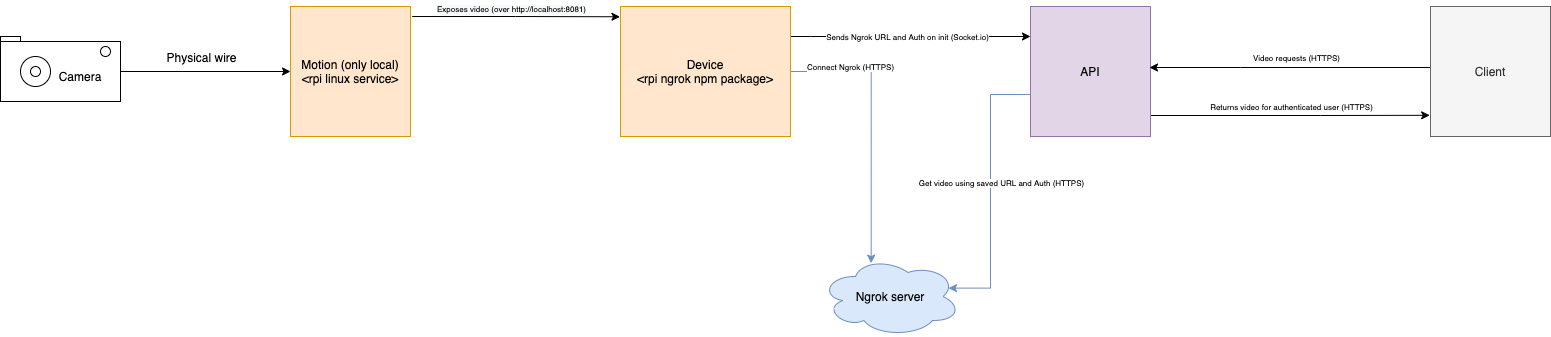

The diagram above was exported from draw.io. Its source (the exported page's mxGraphModel, read from the mxfile embedded in the PNG):
<mxGraphModel dx="2893" dy="1154" grid="1" gridSize="10" guides="1" tooltips="1" connect="1" arrows="1" fold="1" page="1" pageScale="1" pageWidth="827" pageHeight="1169" math="0" shadow="0">
  <root>
    <mxCell id="0" />
    <mxCell id="1" parent="0" />
    <mxCell id="iEl-axRR_oWZsWC3FNgz-15" style="edgeStyle=orthogonalEdgeStyle;rounded=0;orthogonalLoop=1;jettySize=auto;html=1;fontSize=12;entryX=-0.003;entryY=0.079;entryDx=0;entryDy=0;entryPerimeter=0;exitX=1.014;exitY=0.077;exitDx=0;exitDy=0;exitPerimeter=0;" parent="1" source="iEl-axRR_oWZsWC3FNgz-1" target="iEl-axRR_oWZsWC3FNgz-12" edge="1">
      <mxGeometry relative="1" as="geometry">
        <mxPoint x="348" y="340" as="targetPoint" />
        <Array as="points" />
      </mxGeometry>
    </mxCell>
    <mxCell id="iEl-axRR_oWZsWC3FNgz-16" value="&lt;span style=&quot;font-size: 8px ; background-color: rgb(248 , 249 , 250)&quot;&gt;Exposes video (over http://localhost:8081)&lt;/span&gt;" style="edgeLabel;html=1;align=center;verticalAlign=middle;resizable=0;points=[];fontSize=12;" parent="iEl-axRR_oWZsWC3FNgz-15" vertex="1" connectable="0">
      <mxGeometry x="-0.7472" y="2" relative="1" as="geometry">
        <mxPoint x="73" y="-8" as="offset" />
      </mxGeometry>
    </mxCell>
    <mxCell id="iEl-axRR_oWZsWC3FNgz-1" value="Motion (only local)&lt;br&gt;&amp;lt;rpi linux service&amp;gt;" style="rounded=0;whiteSpace=wrap;html=1;fillColor=#ffe6cc;strokeColor=#d79b00;" parent="1" vertex="1">
      <mxGeometry x="10" y="310" width="120" height="130" as="geometry" />
    </mxCell>
    <mxCell id="iEl-axRR_oWZsWC3FNgz-9" value="" style="group" parent="1" vertex="1" connectable="0">
      <mxGeometry x="-280" y="340" width="120" height="65" as="geometry" />
    </mxCell>
    <mxCell id="iEl-axRR_oWZsWC3FNgz-6" value="" style="rounded=0;whiteSpace=wrap;html=1;" parent="iEl-axRR_oWZsWC3FNgz-9" vertex="1">
      <mxGeometry width="20" height="10" as="geometry" />
    </mxCell>
    <mxCell id="iEl-axRR_oWZsWC3FNgz-2" value="" style="rounded=0;whiteSpace=wrap;html=1;" parent="iEl-axRR_oWZsWC3FNgz-9" vertex="1">
      <mxGeometry y="5" width="120" height="60" as="geometry" />
    </mxCell>
    <mxCell id="iEl-axRR_oWZsWC3FNgz-3" value="" style="ellipse;whiteSpace=wrap;html=1;aspect=fixed;" parent="iEl-axRR_oWZsWC3FNgz-9" vertex="1">
      <mxGeometry x="20" y="20" width="30" height="30" as="geometry" />
    </mxCell>
    <mxCell id="iEl-axRR_oWZsWC3FNgz-4" value="" style="ellipse;whiteSpace=wrap;html=1;aspect=fixed;" parent="iEl-axRR_oWZsWC3FNgz-9" vertex="1">
      <mxGeometry x="100" y="10" width="10" height="10" as="geometry" />
    </mxCell>
    <mxCell id="iEl-axRR_oWZsWC3FNgz-8" value="Camera" style="text;html=1;strokeColor=none;fillColor=none;align=center;verticalAlign=middle;whiteSpace=wrap;rounded=0;" parent="iEl-axRR_oWZsWC3FNgz-9" vertex="1">
      <mxGeometry x="60" y="30" width="40" height="20" as="geometry" />
    </mxCell>
    <mxCell id="iEl-axRR_oWZsWC3FNgz-10" value="" style="ellipse;whiteSpace=wrap;html=1;aspect=fixed;" parent="iEl-axRR_oWZsWC3FNgz-9" vertex="1">
      <mxGeometry x="30" y="30" width="10" height="10" as="geometry" />
    </mxCell>
    <mxCell id="iEl-axRR_oWZsWC3FNgz-23" style="edgeStyle=orthogonalEdgeStyle;rounded=0;orthogonalLoop=1;jettySize=auto;html=1;fontSize=12;" parent="1" source="iEl-axRR_oWZsWC3FNgz-12" target="iEl-axRR_oWZsWC3FNgz-13" edge="1">
      <mxGeometry relative="1" as="geometry">
        <Array as="points">
          <mxPoint x="530" y="340" />
          <mxPoint x="530" y="340" />
        </Array>
      </mxGeometry>
    </mxCell>
    <mxCell id="iEl-axRR_oWZsWC3FNgz-24" value="Sends Ngrok URL and Auth on init (Socket.io)" style="edgeLabel;html=1;align=center;verticalAlign=middle;resizable=0;points=[];fontSize=8;" parent="iEl-axRR_oWZsWC3FNgz-23" vertex="1" connectable="0">
      <mxGeometry x="-0.3714" relative="1" as="geometry">
        <mxPoint x="41" as="offset" />
      </mxGeometry>
    </mxCell>
    <mxCell id="iEl-axRR_oWZsWC3FNgz-33" style="edgeStyle=orthogonalEdgeStyle;rounded=0;orthogonalLoop=1;jettySize=auto;html=1;fontSize=8;entryX=0.362;entryY=0.083;entryDx=0;entryDy=0;entryPerimeter=0;fillColor=#dae8fc;strokeColor=#6c8ebf;" parent="1" source="iEl-axRR_oWZsWC3FNgz-12" target="iEl-axRR_oWZsWC3FNgz-32" edge="1">
      <mxGeometry relative="1" as="geometry">
        <mxPoint x="590" y="520" as="targetPoint" />
        <Array as="points">
          <mxPoint x="591" y="375" />
        </Array>
      </mxGeometry>
    </mxCell>
    <mxCell id="iEl-axRR_oWZsWC3FNgz-34" value="Connect Ngrok (HTTPS)" style="edgeLabel;html=1;align=center;verticalAlign=middle;resizable=0;points=[];fontSize=8;" parent="iEl-axRR_oWZsWC3FNgz-33" vertex="1" connectable="0">
      <mxGeometry x="-0.7053" y="-1" relative="1" as="geometry">
        <mxPoint x="19" y="-6" as="offset" />
      </mxGeometry>
    </mxCell>
    <mxCell id="iEl-axRR_oWZsWC3FNgz-12" value="Device&lt;br&gt;&amp;lt;rpi ngrok npm package&amp;gt;" style="rounded=0;whiteSpace=wrap;html=1;fontSize=12;fillColor=#ffe6cc;strokeColor=#d79b00;" parent="1" vertex="1">
      <mxGeometry x="340" y="310" width="170" height="130" as="geometry" />
    </mxCell>
    <mxCell id="iEl-axRR_oWZsWC3FNgz-30" style="edgeStyle=orthogonalEdgeStyle;rounded=0;orthogonalLoop=1;jettySize=auto;html=1;entryX=0.914;entryY=0.395;entryDx=0;entryDy=0;fontSize=8;entryPerimeter=0;startArrow=none;startFill=0;fillColor=#dae8fc;strokeColor=#6c8ebf;exitX=-0.003;exitY=0.677;exitDx=0;exitDy=0;exitPerimeter=0;" parent="1" source="iEl-axRR_oWZsWC3FNgz-13" target="iEl-axRR_oWZsWC3FNgz-32" edge="1">
      <mxGeometry relative="1" as="geometry">
        <Array as="points">
          <mxPoint x="710" y="398" />
          <mxPoint x="710" y="592" />
        </Array>
      </mxGeometry>
    </mxCell>
    <mxCell id="iEl-axRR_oWZsWC3FNgz-31" value="Get video using saved URL and Auth (HTTPS)" style="edgeLabel;html=1;align=center;verticalAlign=middle;resizable=0;points=[];fontSize=8;" parent="iEl-axRR_oWZsWC3FNgz-30" vertex="1" connectable="0">
      <mxGeometry x="0.277" relative="1" as="geometry">
        <mxPoint x="10" y="-48" as="offset" />
      </mxGeometry>
    </mxCell>
    <mxCell id="iEl-axRR_oWZsWC3FNgz-37" style="edgeStyle=orthogonalEdgeStyle;rounded=0;orthogonalLoop=1;jettySize=auto;html=1;fontSize=8;startArrow=none;startFill=0;entryX=-0.007;entryY=0.837;entryDx=0;entryDy=0;entryPerimeter=0;" parent="1" source="iEl-axRR_oWZsWC3FNgz-13" target="iEl-axRR_oWZsWC3FNgz-18" edge="1">
      <mxGeometry relative="1" as="geometry">
        <mxPoint x="1028" y="400" as="targetPoint" />
        <Array as="points">
          <mxPoint x="1040" y="419" />
          <mxPoint x="1040" y="419" />
        </Array>
      </mxGeometry>
    </mxCell>
    <mxCell id="iEl-axRR_oWZsWC3FNgz-38" value="Returns video for authenticated user (HTTPS)" style="edgeLabel;html=1;align=center;verticalAlign=middle;resizable=0;points=[];fontSize=8;" parent="iEl-axRR_oWZsWC3FNgz-37" vertex="1" connectable="0">
      <mxGeometry x="-0.3215" y="-2" relative="1" as="geometry">
        <mxPoint x="45" y="-11" as="offset" />
      </mxGeometry>
    </mxCell>
    <mxCell id="iEl-axRR_oWZsWC3FNgz-13" value="API" style="rounded=0;whiteSpace=wrap;html=1;fontSize=12;fillColor=#e1d5e7;strokeColor=#9673a6;" parent="1" vertex="1">
      <mxGeometry x="750" y="310" width="120" height="130" as="geometry" />
    </mxCell>
    <mxCell id="iEl-axRR_oWZsWC3FNgz-14" style="edgeStyle=orthogonalEdgeStyle;rounded=0;orthogonalLoop=1;jettySize=auto;html=1;fontSize=12;" parent="1" source="iEl-axRR_oWZsWC3FNgz-2" target="iEl-axRR_oWZsWC3FNgz-1" edge="1">
      <mxGeometry relative="1" as="geometry" />
    </mxCell>
    <mxCell id="iEl-axRR_oWZsWC3FNgz-17" value="Physical wire" style="edgeLabel;html=1;align=center;verticalAlign=middle;resizable=0;points=[];fontSize=12;" parent="iEl-axRR_oWZsWC3FNgz-14" vertex="1" connectable="0">
      <mxGeometry x="-0.1575" relative="1" as="geometry">
        <mxPoint x="8" y="-15" as="offset" />
      </mxGeometry>
    </mxCell>
    <mxCell id="iEl-axRR_oWZsWC3FNgz-26" style="edgeStyle=orthogonalEdgeStyle;rounded=0;orthogonalLoop=1;jettySize=auto;html=1;fontSize=8;" parent="1" source="iEl-axRR_oWZsWC3FNgz-18" edge="1">
      <mxGeometry relative="1" as="geometry">
        <mxPoint x="869" y="371" as="targetPoint" />
        <Array as="points">
          <mxPoint x="960" y="371" />
          <mxPoint x="960" y="371" />
        </Array>
      </mxGeometry>
    </mxCell>
    <mxCell id="iEl-axRR_oWZsWC3FNgz-29" value="Video requests (HTTPS)" style="edgeLabel;html=1;align=center;verticalAlign=middle;resizable=0;points=[];fontSize=8;" parent="iEl-axRR_oWZsWC3FNgz-26" vertex="1" connectable="0">
      <mxGeometry x="0.1095" y="1" relative="1" as="geometry">
        <mxPoint x="21" y="-11" as="offset" />
      </mxGeometry>
    </mxCell>
    <mxCell id="iEl-axRR_oWZsWC3FNgz-18" value="Client" style="rounded=0;whiteSpace=wrap;html=1;fontSize=12;fillColor=#f5f5f5;strokeColor=#666666;fontColor=#333333;" parent="1" vertex="1">
      <mxGeometry x="1150" y="310" width="120" height="130" as="geometry" />
    </mxCell>
    <mxCell id="iEl-axRR_oWZsWC3FNgz-32" value="&lt;font style=&quot;font-size: 12px&quot;&gt;Ngrok server&lt;/font&gt;" style="ellipse;shape=cloud;whiteSpace=wrap;html=1;fontSize=8;fillColor=#dae8fc;strokeColor=#6c8ebf;" parent="1" vertex="1">
      <mxGeometry x="540" y="560" width="140" height="80" as="geometry" />
    </mxCell>
  </root>
</mxGraphModel>